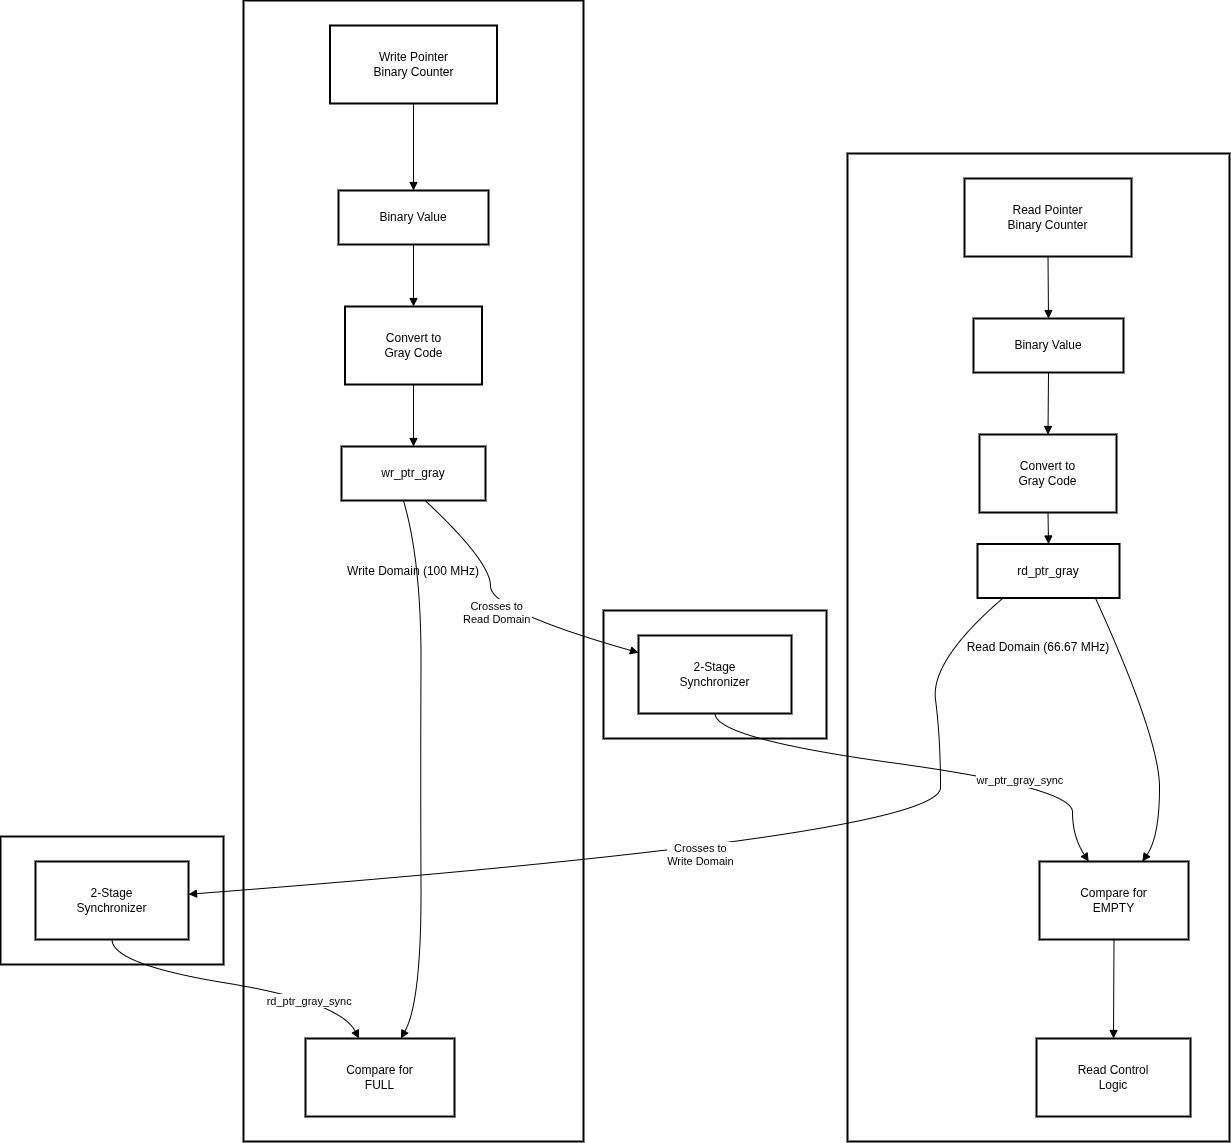

The diagram above was exported from draw.io. Its source (the exported page's mxGraphModel, read from the mxfile embedded in the PNG):
<mxGraphModel dx="1775" dy="1051" grid="1" gridSize="10" guides="1" tooltips="1" connect="1" arrows="1" fold="1" page="1" pageScale="1" pageWidth="827" pageHeight="1169" math="0" shadow="0">
  <root>
    <mxCell id="0" />
    <mxCell id="1" parent="0" />
    <mxCell id="gQO4Dm240-aErZ5xO9qz-1" parent="1" style="whiteSpace=wrap;strokeWidth=2;" value="CDC Crossing 2" vertex="1">
      <mxGeometry height="128" width="223" x="20" y="856" as="geometry" />
    </mxCell>
    <mxCell id="gQO4Dm240-aErZ5xO9qz-2" parent="1" style="whiteSpace=wrap;strokeWidth=2;" value="CDC Crossing 1" vertex="1">
      <mxGeometry height="128" width="223" x="623" y="630" as="geometry" />
    </mxCell>
    <mxCell id="gQO4Dm240-aErZ5xO9qz-3" parent="1" style="whiteSpace=wrap;strokeWidth=2;" value="Read Domain (66.67 MHz)" vertex="1">
      <mxGeometry height="988" width="382" x="867" y="173" as="geometry" />
    </mxCell>
    <mxCell id="gQO4Dm240-aErZ5xO9qz-4" parent="1" style="whiteSpace=wrap;strokeWidth=2;" value="Write Domain (100 MHz)" vertex="1">
      <mxGeometry height="1141" width="340" x="263" y="20" as="geometry" />
    </mxCell>
    <mxCell id="gQO4Dm240-aErZ5xO9qz-5" parent="1" style="whiteSpace=wrap;strokeWidth=2;" value="Write Pointer&#10;Binary Counter" vertex="1">
      <mxGeometry height="78" width="167" x="349.5" y="45" as="geometry" />
    </mxCell>
    <mxCell id="gQO4Dm240-aErZ5xO9qz-6" parent="1" style="whiteSpace=wrap;strokeWidth=2;" value="Binary Value" vertex="1">
      <mxGeometry height="54" width="150" x="358" y="210" as="geometry" />
    </mxCell>
    <mxCell id="gQO4Dm240-aErZ5xO9qz-7" parent="1" style="whiteSpace=wrap;strokeWidth=2;" value="Convert to&#10;Gray Code" vertex="1">
      <mxGeometry height="78" width="137" x="364.5" y="326" as="geometry" />
    </mxCell>
    <mxCell id="gQO4Dm240-aErZ5xO9qz-8" parent="1" style="whiteSpace=wrap;strokeWidth=2;" value="wr_ptr_gray" vertex="1">
      <mxGeometry height="54" width="144" x="361" y="466" as="geometry" />
    </mxCell>
    <mxCell id="gQO4Dm240-aErZ5xO9qz-9" parent="1" style="whiteSpace=wrap;strokeWidth=2;" value="Compare for&#10;FULL" vertex="1">
      <mxGeometry height="78" width="149" x="325" y="1058" as="geometry" />
    </mxCell>
    <mxCell id="gQO4Dm240-aErZ5xO9qz-10" parent="1" style="whiteSpace=wrap;strokeWidth=2;" value="Read Pointer&#10;Binary Counter" vertex="1">
      <mxGeometry height="78" width="167" x="984" y="198" as="geometry" />
    </mxCell>
    <mxCell id="gQO4Dm240-aErZ5xO9qz-11" parent="1" style="whiteSpace=wrap;strokeWidth=2;" value="Binary Value" vertex="1">
      <mxGeometry height="54" width="150" x="993" y="338" as="geometry" />
    </mxCell>
    <mxCell id="gQO4Dm240-aErZ5xO9qz-12" parent="1" style="whiteSpace=wrap;strokeWidth=2;" value="Convert to&#10;Gray Code" vertex="1">
      <mxGeometry height="78" width="137" x="999" y="454" as="geometry" />
    </mxCell>
    <mxCell id="gQO4Dm240-aErZ5xO9qz-13" parent="1" style="whiteSpace=wrap;strokeWidth=2;" value="rd_ptr_gray" vertex="1">
      <mxGeometry height="54" width="142" x="997" y="563.5" as="geometry" />
    </mxCell>
    <mxCell id="gQO4Dm240-aErZ5xO9qz-14" parent="1" style="whiteSpace=wrap;strokeWidth=2;" value="Compare for&#10;EMPTY" vertex="1">
      <mxGeometry height="78" width="149" x="1059" y="881" as="geometry" />
    </mxCell>
    <mxCell id="gQO4Dm240-aErZ5xO9qz-15" parent="1" style="whiteSpace=wrap;strokeWidth=2;" value="Read Control&#10;Logic" vertex="1">
      <mxGeometry height="78" width="154" x="1056" y="1058" as="geometry" />
    </mxCell>
    <mxCell id="gQO4Dm240-aErZ5xO9qz-16" parent="1" style="whiteSpace=wrap;strokeWidth=2;" value="2-Stage&#10;Synchronizer" vertex="1">
      <mxGeometry height="78" width="153" x="658" y="655" as="geometry" />
    </mxCell>
    <mxCell id="gQO4Dm240-aErZ5xO9qz-17" parent="1" style="whiteSpace=wrap;strokeWidth=2;" value="2-Stage&#10;Synchronizer" vertex="1">
      <mxGeometry height="78" width="153" x="55" y="881" as="geometry" />
    </mxCell>
    <mxCell id="gQO4Dm240-aErZ5xO9qz-18" edge="1" parent="1" source="gQO4Dm240-aErZ5xO9qz-5" style="curved=1;startArrow=none;endArrow=block;exitX=0.5;exitY=1;entryX=0.5;entryY=0;rounded=0;" target="gQO4Dm240-aErZ5xO9qz-6" value="">
      <mxGeometry relative="1" as="geometry">
        <Array as="points" />
      </mxGeometry>
    </mxCell>
    <mxCell id="gQO4Dm240-aErZ5xO9qz-19" edge="1" parent="1" source="gQO4Dm240-aErZ5xO9qz-6" style="curved=1;startArrow=none;endArrow=block;exitX=0.5;exitY=1;entryX=0.5;entryY=0;rounded=0;" target="gQO4Dm240-aErZ5xO9qz-7" value="">
      <mxGeometry relative="1" as="geometry">
        <Array as="points" />
      </mxGeometry>
    </mxCell>
    <mxCell id="gQO4Dm240-aErZ5xO9qz-20" edge="1" parent="1" source="gQO4Dm240-aErZ5xO9qz-7" style="curved=1;startArrow=none;endArrow=block;exitX=0.5;exitY=1;entryX=0.5;entryY=0;rounded=0;" target="gQO4Dm240-aErZ5xO9qz-8" value="">
      <mxGeometry relative="1" as="geometry">
        <Array as="points" />
      </mxGeometry>
    </mxCell>
    <mxCell id="gQO4Dm240-aErZ5xO9qz-21" edge="1" parent="1" source="gQO4Dm240-aErZ5xO9qz-10" style="curved=1;startArrow=none;endArrow=block;exitX=0.5;exitY=1;entryX=0.5;entryY=0;rounded=0;" target="gQO4Dm240-aErZ5xO9qz-11" value="">
      <mxGeometry relative="1" as="geometry">
        <Array as="points" />
      </mxGeometry>
    </mxCell>
    <mxCell id="gQO4Dm240-aErZ5xO9qz-22" edge="1" parent="1" source="gQO4Dm240-aErZ5xO9qz-11" style="curved=1;startArrow=none;endArrow=block;exitX=0.5;exitY=1;entryX=0.5;entryY=0;rounded=0;" target="gQO4Dm240-aErZ5xO9qz-12" value="">
      <mxGeometry relative="1" as="geometry">
        <Array as="points" />
      </mxGeometry>
    </mxCell>
    <mxCell id="gQO4Dm240-aErZ5xO9qz-23" edge="1" parent="1" source="gQO4Dm240-aErZ5xO9qz-12" style="curved=1;startArrow=none;endArrow=block;exitX=0.5;exitY=1;entryX=0.5;entryY=0;rounded=0;" target="gQO4Dm240-aErZ5xO9qz-13" value="">
      <mxGeometry relative="1" as="geometry">
        <Array as="points" />
      </mxGeometry>
    </mxCell>
    <mxCell id="gQO4Dm240-aErZ5xO9qz-24" edge="1" parent="1" source="gQO4Dm240-aErZ5xO9qz-13" style="curved=1;startArrow=none;endArrow=block;exitX=0.18;exitY=1;entryX=1;entryY=0.42;rounded=0;" target="gQO4Dm240-aErZ5xO9qz-17" value="Crosses to&#10;Write Domain">
      <mxGeometry relative="1" as="geometry">
        <Array as="points">
          <mxPoint x="950" y="680" />
          <mxPoint x="960" y="758" />
          <mxPoint x="960" y="856" />
        </Array>
      </mxGeometry>
    </mxCell>
    <mxCell id="gQO4Dm240-aErZ5xO9qz-25" edge="1" parent="1" source="gQO4Dm240-aErZ5xO9qz-17" style="curved=1;startArrow=none;endArrow=block;exitX=0.5;exitY=1;entryX=0.36;entryY=0;rounded=0;" target="gQO4Dm240-aErZ5xO9qz-9" value="rd_ptr_gray_sync">
      <mxGeometry relative="1" x="0.5239" y="-4" as="geometry">
        <mxPoint as="offset" />
        <Array as="points">
          <mxPoint x="132" y="984" />
          <mxPoint x="359" y="1021" />
        </Array>
      </mxGeometry>
    </mxCell>
    <mxCell id="gQO4Dm240-aErZ5xO9qz-26" edge="1" parent="1" source="gQO4Dm240-aErZ5xO9qz-8" style="curved=1;startArrow=none;endArrow=block;exitX=0.43;exitY=1;entryX=0.64;entryY=0;rounded=0;" target="gQO4Dm240-aErZ5xO9qz-9" value="">
      <mxGeometry relative="1" as="geometry">
        <Array as="points">
          <mxPoint x="441" y="581" />
          <mxPoint x="440" y="790" />
          <mxPoint x="441" y="1021" />
        </Array>
      </mxGeometry>
    </mxCell>
    <mxCell id="gQO4Dm240-aErZ5xO9qz-27" edge="1" parent="1" source="gQO4Dm240-aErZ5xO9qz-8" style="curved=1;startArrow=none;endArrow=block;exitX=0.58;exitY=1;entryX=0;entryY=0.22;rounded=0;" target="gQO4Dm240-aErZ5xO9qz-16" value="Crosses to&#10;Read Domain">
      <mxGeometry relative="1" as="geometry">
        <Array as="points">
          <mxPoint x="510" y="581" />
          <mxPoint x="510" y="630" />
        </Array>
      </mxGeometry>
    </mxCell>
    <mxCell id="gQO4Dm240-aErZ5xO9qz-28" edge="1" parent="1" source="gQO4Dm240-aErZ5xO9qz-16" style="curved=1;startArrow=none;endArrow=block;exitX=0.5;exitY=1;entryX=0.33;entryY=0;rounded=0;" target="gQO4Dm240-aErZ5xO9qz-14" value="wr_ptr_gray_sync">
      <mxGeometry relative="1" x="0.4345" as="geometry">
        <mxPoint as="offset" />
        <Array as="points">
          <mxPoint x="735" y="758" />
          <mxPoint x="1092" y="807" />
          <mxPoint x="1092" y="856" />
        </Array>
      </mxGeometry>
    </mxCell>
    <mxCell id="gQO4Dm240-aErZ5xO9qz-29" edge="1" parent="1" source="gQO4Dm240-aErZ5xO9qz-13" style="curved=1;startArrow=none;endArrow=block;exitX=0.83;exitY=1;entryX=0.69;entryY=0;rounded=0;" target="gQO4Dm240-aErZ5xO9qz-14" value="">
      <mxGeometry relative="1" as="geometry">
        <Array as="points">
          <mxPoint x="1179" y="758" />
          <mxPoint x="1179" y="856" />
        </Array>
      </mxGeometry>
    </mxCell>
    <mxCell id="gQO4Dm240-aErZ5xO9qz-30" edge="1" parent="1" source="gQO4Dm240-aErZ5xO9qz-14" style="curved=1;startArrow=none;endArrow=block;exitX=0.5;exitY=1;entryX=0.5;entryY=0;rounded=0;" target="gQO4Dm240-aErZ5xO9qz-15" value="">
      <mxGeometry relative="1" as="geometry">
        <Array as="points" />
      </mxGeometry>
    </mxCell>
  </root>
</mxGraphModel>